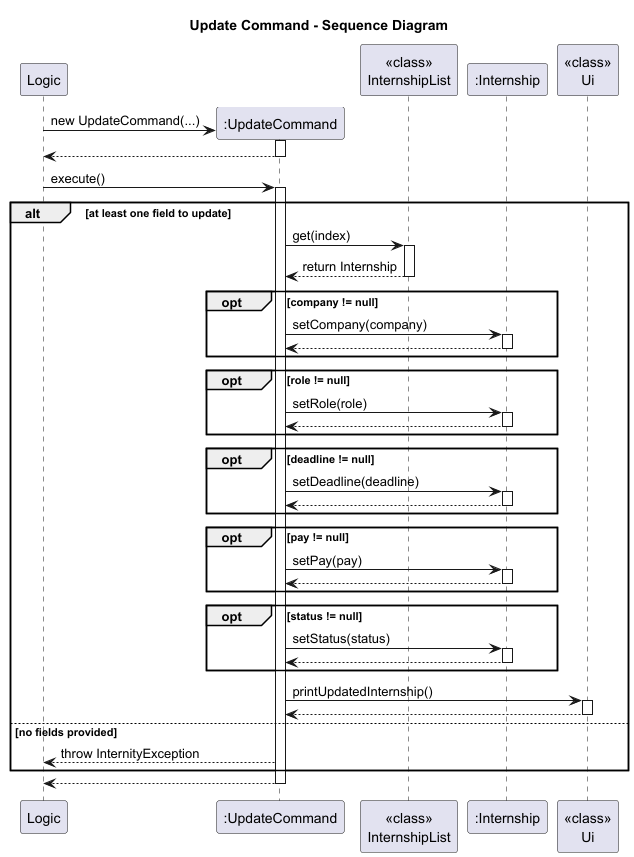

The diagram above was rendered by PlantUML. Its source (embedded in the PNG):
@startuml
title Update Command - Sequence Diagram

participant Logic
create ":UpdateCommand" as UC
participant "<<class>>\nInternshipList" as IL
participant ":Internship" as IN
participant "<<class>>\nUi" as Ui

Logic -> UC**: new UpdateCommand(...)
activate UC
return

Logic -> UC: execute()
activate UC

alt at least one field to update
    UC -> IL: get(index)
    activate IL
    IL --> UC : return Internship
    deactivate IL

    opt company != null
        UC -> IN: setCompany(company)
        activate IN
        IN --> UC
        deactivate IN
    end

    opt role != null
        UC -> IN: setRole(role)
        activate IN
        IN --> UC
        deactivate IN
    end

    opt deadline != null
        UC -> IN: setDeadline(deadline)
        activate IN
        IN --> UC
        deactivate IN
    end

    opt pay != null
        UC -> IN: setPay(pay)
        activate IN
        IN --> UC
        deactivate IN
    end

    opt status != null
        UC -> IN: setStatus(status)
        activate IN
        IN --> UC
        deactivate IN
    end

    UC -> Ui: printUpdatedInternship()
    activate Ui
    Ui --> UC
    deactivate Ui

else no fields provided
    UC --> Logic: throw InternityException
end

UC --> Logic
deactivate UC
@enduml